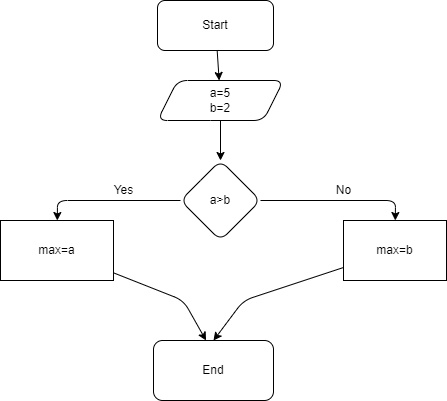

The diagram above was exported from draw.io. Its source (the exported page's mxGraphModel, read from the mxfile embedded in the PNG):
<mxGraphModel dx="738" dy="149" grid="1" gridSize="10" guides="1" tooltips="1" connect="1" arrows="1" fold="1" page="1" pageScale="1" pageWidth="827" pageHeight="1169" math="0" shadow="0">
  <root>
    <mxCell id="0" />
    <mxCell id="1" parent="0" />
    <mxCell id="4" value="" style="edgeStyle=none;html=1;" edge="1" parent="1" source="2" target="3">
      <mxGeometry relative="1" as="geometry" />
    </mxCell>
    <mxCell id="2" value="Start" style="rounded=1;whiteSpace=wrap;html=1;" vertex="1" parent="1">
      <mxGeometry x="294" y="20" width="116" height="50" as="geometry" />
    </mxCell>
    <mxCell id="6" value="" style="edgeStyle=none;html=1;" edge="1" parent="1" source="3" target="5">
      <mxGeometry relative="1" as="geometry" />
    </mxCell>
    <mxCell id="3" value="a=5&lt;br&gt;b=2" style="shape=parallelogram;perimeter=parallelogramPerimeter;whiteSpace=wrap;html=1;fixedSize=1;rounded=1;" vertex="1" parent="1">
      <mxGeometry x="294" y="100" width="126" height="40" as="geometry" />
    </mxCell>
    <mxCell id="8" value="" style="edgeStyle=none;html=1;" edge="1" parent="1" source="5" target="7">
      <mxGeometry relative="1" as="geometry">
        <Array as="points">
          <mxPoint x="532" y="220" />
        </Array>
      </mxGeometry>
    </mxCell>
    <mxCell id="10" value="" style="edgeStyle=none;html=1;" edge="1" parent="1" source="5" target="9">
      <mxGeometry relative="1" as="geometry">
        <Array as="points">
          <mxPoint x="194" y="220" />
        </Array>
      </mxGeometry>
    </mxCell>
    <mxCell id="5" value="a&amp;gt;b" style="rhombus;whiteSpace=wrap;html=1;rounded=1;" vertex="1" parent="1">
      <mxGeometry x="317" y="180" width="80" height="80" as="geometry" />
    </mxCell>
    <mxCell id="12" style="edgeStyle=none;html=1;entryX=0.5;entryY=0;entryDx=0;entryDy=0;" edge="1" parent="1" source="7" target="11">
      <mxGeometry relative="1" as="geometry">
        <Array as="points">
          <mxPoint x="380" y="320" />
        </Array>
      </mxGeometry>
    </mxCell>
    <mxCell id="7" value="max=b" style="rounded=0;whiteSpace=wrap;html=1;" vertex="1" parent="1">
      <mxGeometry x="480" y="240" width="103" height="60" as="geometry" />
    </mxCell>
    <mxCell id="13" style="edgeStyle=none;html=1;entryX=0.438;entryY=0;entryDx=0;entryDy=0;entryPerimeter=0;" edge="1" parent="1" source="9" target="11">
      <mxGeometry relative="1" as="geometry">
        <Array as="points">
          <mxPoint x="320" y="320" />
        </Array>
      </mxGeometry>
    </mxCell>
    <mxCell id="9" value="max=a" style="whiteSpace=wrap;html=1;rounded=0;" vertex="1" parent="1">
      <mxGeometry x="137" y="240" width="113" height="60" as="geometry" />
    </mxCell>
    <mxCell id="11" value="End" style="whiteSpace=wrap;html=1;rounded=1;" vertex="1" parent="1">
      <mxGeometry x="290" y="360" width="120" height="60" as="geometry" />
    </mxCell>
    <mxCell id="14" value="Yes" style="text;html=1;align=center;verticalAlign=middle;resizable=0;points=[];autosize=1;strokeColor=none;fillColor=none;" vertex="1" parent="1">
      <mxGeometry x="240" y="200" width="40" height="20" as="geometry" />
    </mxCell>
    <mxCell id="15" value="No" style="text;html=1;align=center;verticalAlign=middle;resizable=0;points=[];autosize=1;strokeColor=none;fillColor=none;" vertex="1" parent="1">
      <mxGeometry x="465" y="200" width="30" height="20" as="geometry" />
    </mxCell>
  </root>
</mxGraphModel>